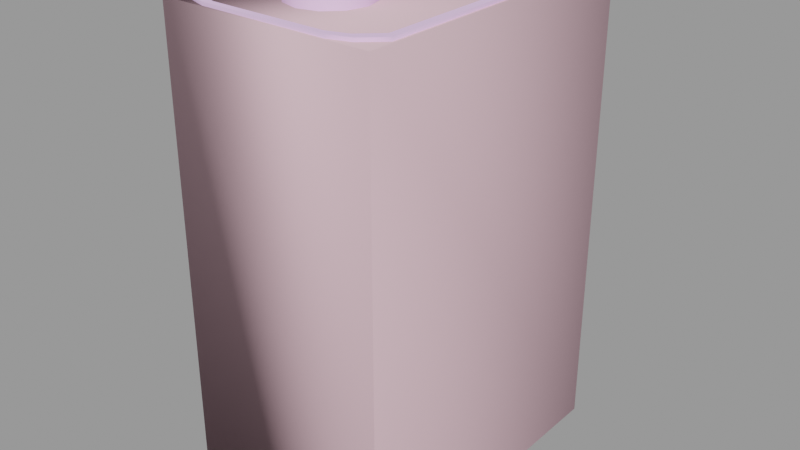 # Source: oilcan01b.blend  (saved by Blender 2.92.15; exported with 4.5.12 LTS)
import bpy
from mathutils import Matrix  # noqa: F401  (used for matrix-valued properties, if any)

bpy.ops.wm.read_factory_settings(use_empty=True)
scene = bpy.context.scene
scene.name = 'oilcan01b.qc'

# ---- collections
col_oilcan01b = bpy.data.collections.new('oilcan01b'); scene.collection.children.link(col_oilcan01b)

# ---- materials (node trees are filled in below, after node groups)
mat_shelf_props01 = bpy.data.materials.new('shelf_props01')
mat_shelf_props01.use_transparent_shadow = False
mat_shelf_props01.diffuse_color = (0.9085, 0.6161, 0.9882, 1.0)
mat_phy = bpy.data.materials.new('  phy')
mat_phy.use_transparent_shadow = False
mat_phy.diffuse_color = (0.7526, 0.4919, 0.5554, 1.0)

# ---- material node trees

# ---- meshes
me_oilcan01b = bpy.data.meshes.new('oilcan01b')
me_oilcan01b.from_pydata([(7.625, 10.18, 37.96), (6.113, 11.58, 37.27), (7.625, 10.18, 37.27), (6.113, 11.58, 37.96), (4.541, 12.09, 37.27), (4.541, 12.09, 37.96), (-4.541, 12.09, 37.27), (-4.541, 12.09, 37.96), (-6.113, 11.58, 37.27), (-6.113, 11.58, 37.96), (-7.625, 10.18, 37.27), (-7.625, 10.18, 37.96), (-7.625, -10.18, 37.27), (-7.625, -10.18, 37.96), (-6.113, -11.58, 37.27), (-6.113, -11.58, 37.96), (-4.541, -12.09, 37.27), (-4.541, -12.09, 37.96), (4.541, -12.09, 37.27), (4.541, -12.09, 37.96), (6.113, -11.58, 37.27), (6.113, -11.58, 37.96), (7.625, -10.18, 37.27), (7.625, -10.18, 37.96), (-6.66, -12.04, -1e-06), (5.01, -12.57, -1e-06), (-5.01, -12.57, -1e-06), (6.66, -12.04, -1e-06), (8.247, -10.59, 0.0), (8.247, 10.59, 0.0), (6.66, 12.04, 1e-06), (5.01, 12.57, 1e-06), (-5.01, 12.57, 1e-06), (-6.66, 12.04, 1e-06), (-8.247, 10.59, 0.0), (-8.247, -10.59, 0.0), (-0.3467, -6.264, 38.07), (-2.256, -6.264, 38.07), (-2.0, -7.219, 38.07), (-2.0, -5.309, 38.07), (-1.301, -4.611, 38.07), (-0.3467, -4.355, 38.07), (0.608, -4.611, 38.07), (1.307, -5.309, 38.07), (1.563, -6.264, 38.07), (1.307, -7.219, 38.07), (0.608, -7.918, 38.07), (-0.3467, -8.174, 38.07), (-1.301, -7.918, 38.07), (2.113, -6.264, 39.15), (1.784, -5.034, 39.15), (0.8832, -4.134, 39.15), (-0.3467, -3.804, 39.15), (-1.577, -4.134, 39.15), (-2.477, -5.034, 39.15), (-2.807, -6.264, 39.15), (-2.477, -7.494, 39.15), (-1.577, -8.394, 39.15), (-0.3467, -8.724, 39.15), (0.8832, -8.394, 39.15), (1.784, -7.494, 39.15), (-1.902, -8.958, 39.15), (-0.3467, -9.375, 39.15), (1.208, -8.958, 39.15), (2.347, -7.819, 39.15), (2.764, -6.264, 39.15), (2.347, -4.709, 39.15), (1.208, -3.571, 39.15), (-0.3467, -3.154, 39.15), (-1.902, -3.571, 39.15), (-3.04, -4.709, 39.15), (-3.457, -6.264, 39.15), (-3.04, -7.819, 39.15), (2.764, -6.264, 37.36), (2.347, -4.709, 37.36), (1.208, -3.571, 37.36), (-0.3467, -3.154, 37.36), (-1.902, -3.571, 37.36), (-3.04, -4.709, 37.36), (-3.457, -6.264, 37.36), (-3.04, -7.819, 37.36), (-1.902, -8.958, 37.36), (-0.3467, -9.375, 37.36), (1.208, -8.958, 37.36), (2.347, -7.819, 37.36), (8.247, 10.59, 37.96), (6.66, 12.04, 37.96), (5.01, 12.57, 37.96), (-5.01, 12.57, 37.96), (-6.66, 12.04, 37.96), (-8.247, 10.59, 37.96), (-8.247, -10.59, 37.96), (-6.66, -12.04, 37.96), (-5.01, -12.57, 37.96), (5.01, -12.57, 37.96), (6.66, -12.04, 37.96), (8.247, -10.59, 37.96)], [], [(0, 1, 2), (0, 3, 1), (3, 4, 1), (3, 5, 4), (5, 6, 4), (5, 7, 6), (7, 8, 6), (7, 9, 8), (9, 10, 8), (9, 11, 10), (11, 12, 10), (11, 13, 12), (13, 14, 12), (13, 15, 14), (15, 16, 14), (15, 17, 16), (17, 18, 16), (17, 19, 18), (19, 20, 18), (19, 21, 20), (21, 22, 20), (21, 23, 22), (23, 2, 22), (23, 0, 2), (24, 25, 26), (24, 27, 25), (24, 28, 27), (24, 29, 28), (24, 30, 29), (24, 31, 30), (24, 32, 31), (24, 33, 32), (24, 34, 33), (24, 35, 34), (36, 37, 38), (36, 39, 37), (36, 40, 39), (36, 41, 40), (36, 42, 41), (36, 43, 42), (36, 44, 43), (36, 45, 44), (36, 46, 45), (36, 47, 46), (36, 48, 47), (36, 38, 48), (49, 43, 44), (49, 50, 43), (50, 42, 43), (50, 51, 42), (51, 41, 42), (51, 52, 41), (52, 40, 41), (52, 53, 40), (53, 39, 40), (53, 54, 39), (54, 37, 39), (54, 55, 37), (55, 38, 37), (55, 56, 38), (56, 48, 38), (56, 57, 48), (57, 47, 48), (57, 58, 47), (58, 46, 47), (58, 59, 46), (59, 45, 46), (59, 60, 45), (60, 44, 45), (60, 49, 44), (61, 58, 57), (61, 62, 58), (62, 59, 58), (62, 63, 59), (63, 60, 59), (63, 64, 60), (64, 49, 60), (64, 65, 49), (65, 50, 49), (65, 66, 50), (66, 51, 50), (66, 67, 51), (67, 52, 51), (67, 68, 52), (68, 53, 52), (68, 69, 53), (69, 54, 53), (69, 70, 54), (70, 55, 54), (70, 71, 55), (71, 56, 55), (71, 72, 56), (72, 57, 56), (72, 61, 57), (73, 66, 65), (73, 74, 66), (74, 67, 66), (74, 75, 67), (75, 68, 67), (75, 76, 68), (76, 69, 68), (76, 77, 69), (77, 70, 69), (77, 78, 70), (78, 71, 70), (78, 79, 71), (79, 72, 71), (79, 80, 72), (80, 61, 72), (80, 81, 61), (81, 62, 61), (81, 82, 62), (82, 63, 62), (82, 83, 63), (83, 64, 63), (83, 84, 64), (84, 65, 64), (84, 73, 65), (85, 86, 3), (86, 5, 3), (86, 87, 5), (87, 7, 5), (87, 88, 7), (88, 9, 7), (88, 89, 9), (89, 11, 9), (89, 90, 11), (90, 13, 11), (90, 91, 13), (91, 15, 13), (91, 92, 15), (92, 17, 15), (92, 93, 17), (93, 19, 17), (93, 94, 19), (94, 21, 19), (94, 95, 21), (95, 23, 21), (95, 96, 23), (96, 0, 23), (96, 85, 0), (85, 3, 0), (28, 96, 95), (28, 95, 27), (27, 95, 94), (27, 94, 25), (26, 25, 94), (26, 94, 93), (92, 26, 93), (92, 24, 26), (91, 24, 92), (91, 35, 24), (34, 35, 91), (34, 91, 90), (34, 90, 89), (34, 89, 33), (33, 89, 88), (33, 88, 32), (32, 88, 87), (32, 87, 31), (86, 31, 87), (86, 30, 31), (85, 30, 86), (85, 29, 30), (29, 85, 96), (29, 96, 28), (12, 8, 10), (12, 6, 8), (12, 4, 6), (12, 1, 4), (12, 2, 1), (12, 22, 2), (12, 20, 22), (12, 18, 20), (12, 16, 18), (12, 14, 16)])
me_oilcan01b.polygons.foreach_set('use_smooth', [True] * 176)
_k = set([(0, 3), (0, 23), (1, 2), (1, 4), (2, 22), (3, 5), (4, 6), (5, 7), (6, 8), (7, 9), (8, 10), (9, 11), (10, 12), (11, 13), (12, 14), (13, 15), (14, 16), (15, 17), (16, 18), (17, 19), (18, 20), (19, 21), (20, 22), (21, 23), (24, 26), (24, 35), (25, 26), (25, 27), (27, 28), (28, 29), (29, 30), (30, 31), (31, 32), (32, 33), (33, 34), (34, 35), (37, 38), (37, 39), (38, 48), (39, 40), (40, 41), (41, 42), (42, 43), (43, 44), (44, 45), (45, 46), (46, 47), (47, 48), (49, 50), (49, 60), (50, 51), (51, 52), (52, 53), (53, 54), (54, 55), (55, 56), (56, 57), (57, 58), (58, 59), (59, 60), (61, 62), (61, 72), (62, 63), (63, 64), (64, 65), (65, 66), (66, 67), (67, 68), (68, 69), (69, 70), (70, 71), (71, 72), (85, 86), (85, 96), (86, 87), (87, 88), (88, 89), (89, 90), (90, 91), (91, 92), (92, 93), (93, 94), (94, 95), (95, 96)])
me_oilcan01b.attributes.new('sharp_edge', 'BOOLEAN', 'EDGE').data.foreach_set('value', [ (min(e.vertices), max(e.vertices)) in _k for e in me_oilcan01b.edges])
_uv = me_oilcan01b.uv_layers.new(name='UVMap')
_uv.uv.foreach_set('vector', [0.8734, 0.1347, 0.8701, 0.1363, 0.8734, 0.1363, 0.8734, 0.1347, 0.8701, 0.1347, 0.8701, 0.1363, 0.8701, 0.1347, 0.8677, 0.1363, 0.8701, 0.1363, 0.8701, 0.1347, 0.8677, 0.1347, 0.8677, 0.1363, 0.8677, 0.1347, 0.8335, 0.1363, 0.8677, 0.1363, 0.8677, 0.1347, 0.8335, 0.1347, 0.8335, 0.1363, 0.9946, 0.1347, 0.9922, 0.1363, 0.9946, 0.1363, 0.9946, 0.1347, 0.9922, 0.1347, 0.9922, 0.1363, 0.9922, 0.1347, 0.9889, 0.1363, 0.9922, 0.1363, 0.9922, 0.1347, 0.9889, 0.1347, 0.9889, 0.1363, 0.9889, 0.1347, 0.954, 0.1363, 0.9889, 0.1363, 0.9889, 0.1347, 0.954, 0.1347, 0.954, 0.1363, 0.954, 0.1347, 0.9507, 0.1363, 0.954, 0.1363, 0.954, 0.1347, 0.9507, 0.1347, 0.9507, 0.1363, 0.9507, 0.1347, 0.9482, 0.1363, 0.9507, 0.1363, 0.9507, 0.1347, 0.9482, 0.1347, 0.9482, 0.1363, 0.9482, 0.1347, 0.9141, 0.1363, 0.9482, 0.1363, 0.9482, 0.1347, 0.9141, 0.1347, 0.9141, 0.1363, 0.9141, 0.1347, 0.9116, 0.1363, 0.9141, 0.1363, 0.9141, 0.1347, 0.9116, 0.1347, 0.9116, 0.1363, 0.9116, 0.1347, 0.9083, 0.1363, 0.9116, 0.1363, 0.9116, 0.1347, 0.9083, 0.1347, 0.9083, 0.1363, 0.9083, 0.1347, 0.8734, 0.1363, 0.9083, 0.1363, 0.9083, 0.1347, 0.8734, 0.1347, 0.8734, 0.1363, 0.9899, 0.2356, 0.9164, 0.2335, 0.9843, 0.2337, 0.9899, 0.2356, 0.9107, 0.2353, 0.9164, 0.2335, 0.9899, 0.2356, 0.9053, 0.2402, 0.9107, 0.2353, 0.9899, 0.2356, 0.905, 0.3125, 0.9053, 0.2402, 0.9899, 0.2356, 0.9104, 0.3174, 0.905, 0.3125, 0.9899, 0.2356, 0.9161, 0.3193, 0.9104, 0.3174, 0.9899, 0.2356, 0.984, 0.3195, 0.9161, 0.3193, 0.9899, 0.2356, 0.9896, 0.3177, 0.984, 0.3195, 0.9899, 0.2356, 0.9951, 0.3128, 0.9896, 0.3177, 0.9899, 0.2356, 0.9953, 0.2405, 0.9951, 0.3128, 0.8649, 0.2664, 0.8564, 0.2667, 0.8574, 0.2624, 0.8649, 0.2664, 0.8577, 0.2709, 0.8564, 0.2667, 0.8649, 0.2664, 0.861, 0.2739, 0.8577, 0.2709, 0.8649, 0.2664, 0.8652, 0.2749, 0.861, 0.2739, 0.8649, 0.2664, 0.8694, 0.2736, 0.8652, 0.2749, 0.8649, 0.2664, 0.8724, 0.2704, 0.8694, 0.2736, 0.8649, 0.2664, 0.8734, 0.2661, 0.8724, 0.2704, 0.8649, 0.2664, 0.8722, 0.2619, 0.8734, 0.2661, 0.8649, 0.2664, 0.8689, 0.2589, 0.8722, 0.2619, 0.8649, 0.2664, 0.8646, 0.2579, 0.8689, 0.2589, 0.8649, 0.2664, 0.8604, 0.2592, 0.8646, 0.2579, 0.8649, 0.2664, 0.8574, 0.2624, 0.8604, 0.2592, 0.8869, 0.254, 0.8831, 0.25, 0.8831, 0.254, 0.8869, 0.254, 0.8869, 0.25, 0.8831, 0.25, 0.8869, 0.25, 0.8831, 0.246, 0.8831, 0.25, 0.8869, 0.25, 0.8869, 0.246, 0.8831, 0.246, 0.8869, 0.246, 0.8831, 0.2419, 0.8831, 0.246, 0.8869, 0.246, 0.8869, 0.2419, 0.8831, 0.2419, 0.8869, 0.2902, 0.8831, 0.2862, 0.8831, 0.2902, 0.8869, 0.2902, 0.8869, 0.2862, 0.8831, 0.2862, 0.8869, 0.2862, 0.8831, 0.2822, 0.8831, 0.2862, 0.8869, 0.2862, 0.8869, 0.2822, 0.8831, 0.2822, 0.8869, 0.2822, 0.8831, 0.2782, 0.8831, 0.2822, 0.8869, 0.2822, 0.8869, 0.2782, 0.8831, 0.2782, 0.8869, 0.2782, 0.8831, 0.2741, 0.8831, 0.2782, 0.8869, 0.2782, 0.8869, 0.2741, 0.8831, 0.2741, 0.8869, 0.2741, 0.8831, 0.2701, 0.8831, 0.2741, 0.8869, 0.2741, 0.8869, 0.2701, 0.8831, 0.2701, 0.8869, 0.2701, 0.8831, 0.2661, 0.8831, 0.2701, 0.8869, 0.2701, 0.8869, 0.2661, 0.8831, 0.2661, 0.8869, 0.2661, 0.8831, 0.2621, 0.8831, 0.2661, 0.8869, 0.2661, 0.8869, 0.2621, 0.8831, 0.2621, 0.8869, 0.2621, 0.8831, 0.258, 0.8831, 0.2621, 0.8869, 0.2621, 0.8869, 0.258, 0.8831, 0.258, 0.8869, 0.258, 0.8831, 0.254, 0.8831, 0.258, 0.8869, 0.258, 0.8869, 0.254, 0.8831, 0.254, 0.8576, 0.2547, 0.8646, 0.2555, 0.8591, 0.2571, 0.8576, 0.2547, 0.8645, 0.2526, 0.8646, 0.2555, 0.8645, 0.2526, 0.8701, 0.2568, 0.8646, 0.2555, 0.8645, 0.2526, 0.8714, 0.2542, 0.8701, 0.2568, 0.8714, 0.2542, 0.8742, 0.2606, 0.8701, 0.2568, 0.8714, 0.2542, 0.8767, 0.2591, 0.8742, 0.2606, 0.8767, 0.2591, 0.8759, 0.266, 0.8742, 0.2606, 0.8767, 0.2591, 0.8788, 0.2659, 0.8759, 0.266, 0.8788, 0.2659, 0.8746, 0.2716, 0.8759, 0.266, 0.8788, 0.2659, 0.8772, 0.2729, 0.8746, 0.2716, 0.8772, 0.2729, 0.8707, 0.2757, 0.8746, 0.2716, 0.8772, 0.2729, 0.8723, 0.2782, 0.8707, 0.2757, 0.8723, 0.2782, 0.8653, 0.2774, 0.8707, 0.2757, 0.8723, 0.2782, 0.8654, 0.2803, 0.8653, 0.2774, 0.8654, 0.2803, 0.8598, 0.2761, 0.8653, 0.2774, 0.8654, 0.2803, 0.8584, 0.2786, 0.8598, 0.2761, 0.8584, 0.2786, 0.8557, 0.2722, 0.8598, 0.2761, 0.8584, 0.2786, 0.8532, 0.2738, 0.8557, 0.2722, 0.8532, 0.2738, 0.854, 0.2668, 0.8557, 0.2722, 0.8532, 0.2738, 0.8511, 0.2669, 0.854, 0.2668, 0.8511, 0.2669, 0.8553, 0.2613, 0.854, 0.2668, 0.8511, 0.2669, 0.8527, 0.2599, 0.8553, 0.2613, 0.8527, 0.2599, 0.8591, 0.2571, 0.8553, 0.2613, 0.8527, 0.2599, 0.8576, 0.2547, 0.8591, 0.2571, 0.8886, 0.254, 0.8948, 0.25, 0.8948, 0.254, 0.8886, 0.254, 0.8886, 0.25, 0.8948, 0.25, 0.8886, 0.25, 0.8948, 0.246, 0.8948, 0.25, 0.8886, 0.25, 0.8886, 0.246, 0.8948, 0.246, 0.8886, 0.246, 0.8948, 0.2419, 0.8948, 0.246, 0.8886, 0.246, 0.8886, 0.2419, 0.8948, 0.2419, 0.8886, 0.2902, 0.8948, 0.2862, 0.8948, 0.2902, 0.8886, 0.2902, 0.8886, 0.2862, 0.8948, 0.2862, 0.8886, 0.2862, 0.8948, 0.2822, 0.8948, 0.2862, 0.8886, 0.2862, 0.8886, 0.2822, 0.8948, 0.2822, 0.8886, 0.2822, 0.8948, 0.2782, 0.8948, 0.2822, 0.8886, 0.2822, 0.8886, 0.2782, 0.8948, 0.2782, 0.8886, 0.2782, 0.8948, 0.2741, 0.8948, 0.2782, 0.8886, 0.2782, 0.8886, 0.2741, 0.8948, 0.2741, 0.8886, 0.2741, 0.8948, 0.2701, 0.8948, 0.2741, 0.8886, 0.2741, 0.8886, 0.2701, 0.8948, 0.2701, 0.8886, 0.2701, 0.8948, 0.2661, 0.8948, 0.2701, 0.8886, 0.2701, 0.8886, 0.2661, 0.8948, 0.2661, 0.8886, 0.2661, 0.8948, 0.2621, 0.8948, 0.2661, 0.8886, 0.2661, 0.8886, 0.2621, 0.8948, 0.2621, 0.8886, 0.2621, 0.8948, 0.258, 0.8948, 0.2621, 0.8886, 0.2621, 0.8886, 0.258, 0.8948, 0.258, 0.8886, 0.258, 0.8948, 0.254, 0.8948, 0.258, 0.8886, 0.258, 0.8886, 0.254, 0.8948, 0.254, 0.91, 0.2212, 0.905, 0.2261, 0.9033, 0.2245, 0.905, 0.2261, 0.8983, 0.2262, 0.9033, 0.2245, 0.905, 0.2261, 0.8998, 0.2278, 0.8983, 0.2262, 0.8998, 0.2278, 0.8383, 0.2263, 0.8983, 0.2262, 0.8998, 0.2278, 0.8369, 0.2279, 0.8383, 0.2263, 0.8369, 0.2279, 0.8334, 0.2246, 0.8383, 0.2263, 0.8369, 0.2279, 0.8317, 0.2262, 0.8334, 0.2246, 0.8317, 0.2262, 0.8286, 0.22, 0.8334, 0.2246, 0.8317, 0.2262, 0.8267, 0.2214, 0.8286, 0.22, 0.8267, 0.2214, 0.8288, 0.1525, 0.8286, 0.22, 0.8267, 0.2214, 0.8268, 0.1512, 0.8288, 0.1525, 0.8268, 0.1512, 0.8335, 0.1479, 0.8288, 0.1525, 0.8268, 0.1512, 0.8318, 0.1463, 0.8335, 0.1479, 0.8318, 0.1463, 0.8385, 0.1462, 0.8335, 0.1479, 0.8318, 0.1463, 0.837, 0.1446, 0.8385, 0.1462, 0.837, 0.1446, 0.8985, 0.1461, 0.8385, 0.1462, 0.837, 0.1446, 0.8999, 0.1445, 0.8985, 0.1461, 0.8999, 0.1445, 0.9034, 0.1478, 0.8985, 0.1461, 0.8999, 0.1445, 0.9051, 0.1462, 0.9034, 0.1478, 0.9051, 0.1462, 0.9082, 0.1524, 0.9034, 0.1478, 0.9051, 0.1462, 0.9101, 0.151, 0.9082, 0.1524, 0.9101, 0.151, 0.908, 0.2199, 0.9082, 0.1524, 0.9101, 0.151, 0.91, 0.2212, 0.908, 0.2199, 0.91, 0.2212, 0.9033, 0.2245, 0.908, 0.2199, 1.0, 0.0, 1.0, 0.1295, 0.9944, 0.1295, 1.0, 0.0, 0.9944, 0.1295, 0.9944, 0.0, 0.9944, 0.0, 0.9944, 0.1295, 0.9887, 0.1295, 0.9944, 0.0, 0.9887, 0.1295, 0.9887, 0.0, 0.9208, 0.0, 0.9887, 0.0, 0.9887, 0.1295, 0.9208, 0.0, 0.9887, 0.1295, 0.9208, 0.1295, 0.9153, 0.1295, 0.9208, 0.0, 0.9208, 0.1295, 0.9153, 0.1295, 0.9153, 0.0, 0.9208, 0.0, 0.91, 0.1295, 0.9153, 0.0, 0.9153, 0.1295, 0.91, 0.1295, 0.91, 0.0, 0.9153, 0.0, 0.8379, 0.0, 0.91, 0.0, 0.91, 0.1295, 0.8379, 0.0, 0.91, 0.1295, 0.8379, 0.1295, 0.8379, 0.0, 0.8379, 0.1295, 0.8323, 0.1295, 0.8379, 0.0, 0.8323, 0.1295, 0.8323, 0.0, 0.8323, 0.0, 0.8323, 0.1295, 0.8266, 0.1295, 0.8323, 0.0, 0.8266, 0.1295, 0.8266, 0.0, 0.8266, 0.0, 0.8266, 0.1295, 0.7587, 0.1295, 0.8266, 0.0, 0.7587, 0.1295, 0.7587, 0.0, 0.7531, 0.1295, 0.7587, 0.0, 0.7587, 0.1295, 0.7531, 0.1295, 0.7531, 0.0, 0.7587, 0.0, 0.7479, 0.1295, 0.7531, 0.0, 0.7531, 0.1295, 0.7479, 0.1295, 0.7479, 0.0, 0.7531, 0.0, 0.7479, 0.0, 0.7479, 0.1295, 0.6757, 0.1295, 0.7479, 0.0, 0.6757, 0.1295, 0.6757, 0.0, 0.9958, 0.2213, 0.9906, 0.1471, 0.9958, 0.1518, 0.9958, 0.2213, 0.9853, 0.1453, 0.9906, 0.1471, 0.9958, 0.2213, 0.9205, 0.1453, 0.9853, 0.1453, 0.9958, 0.2213, 0.9152, 0.147, 0.9205, 0.1453, 0.9958, 0.2213, 0.91, 0.1518, 0.9152, 0.147, 0.9958, 0.2213, 0.91, 0.2212, 0.91, 0.1518, 0.9958, 0.2213, 0.9152, 0.226, 0.91, 0.2212, 0.9958, 0.2213, 0.9205, 0.2278, 0.9152, 0.226, 0.9958, 0.2213, 0.9852, 0.2278, 0.9205, 0.2278, 0.9958, 0.2213, 0.9906, 0.2261, 0.9852, 0.2278])
me_oilcan01b.materials.append(mat_shelf_props01)
me_oilcan01b.use_remesh_fix_poles = True
me_oilcan01b.use_remesh_preserve_attributes = False
me_oilcan01b.use_mirror_vertex_groups = False
me_oilcan01b.update()
me_oilcan01b.normals_split_custom_set([tuple(v) for v in zip(*[iter([-0.9162, -0.4007, 0.0, -0.5056, -0.8628, 0.0, -0.9162, -0.4007, 0.0, -0.9162, -0.4007, 0.0, -0.5056, -0.8628, 0.0, -0.5056, -0.8628, 0.0, -0.5056, -0.8628, 0.0, -0.1564, -0.9877, 0.0, -0.5056, -0.8628, 0.0, -0.5056, -0.8628, 0.0, -0.1564, -0.9877, 0.0, -0.1564, -0.9877, 0.0, -0.1564, -0.9877, 0.0, 0.1564, -0.9877, 0.0, -0.1564, -0.9877, 0.0, -0.1564, -0.9877, 0.0, 0.1564, -0.9877, 0.0, 0.1564, -0.9877, 0.0, 0.1564, -0.9877, 0.0, 0.5056, -0.8628, 0.0, 0.1564, -0.9877, 0.0, 0.1564, -0.9877, 0.0, 0.5056, -0.8628, 0.0, 0.5056, -0.8628, 0.0, 0.5056, -0.8628, 0.0, 0.9162, -0.4007, 0.0, 0.5056, -0.8628, 0.0, 0.5056, -0.8628, 0.0, 0.9162, -0.4007, 0.0, 0.9162, -0.4007, 0.0, 0.9162, -0.4007, 0.0, 0.9162, 0.4007, 0.0, 0.9162, -0.4007, 0.0, 0.9162, -0.4007, 0.0, 0.9162, 0.4007, 0.0, 0.9162, 0.4007, 0.0, 0.9162, 0.4007, 0.0, 0.5056, 0.8628, 0.0, 0.9162, 0.4007, 0.0, 0.9162, 0.4007, 0.0, 0.5056, 0.8628, 0.0, 0.5056, 0.8628, 0.0, 0.5056, 0.8628, 0.0, 0.1564, 0.9877, 0.0, 0.5056, 0.8628, 0.0, 0.5056, 0.8628, 0.0, 0.1564, 0.9877, 0.0, 0.1564, 0.9877, 0.0, 0.1564, 0.9877, 0.0, -0.1564, 0.9877, 0.0, 0.1564, 0.9877, 0.0, 0.1564, 0.9877, 0.0, -0.1564, 0.9877, 0.0, -0.1564, 0.9877, 0.0, -0.1564, 0.9877, 0.0, -0.5056, 0.8628, 0.0, -0.1564, 0.9877, 0.0, -0.1564, 0.9877, 0.0, -0.5056, 0.8628, 0.0, -0.5056, 0.8628, 0.0, -0.5056, 0.8628, 0.0, -0.9162, 0.4007, 0.0, -0.5056, 0.8628, 0.0, -0.5056, 0.8628, 0.0, -0.9162, 0.4007, 0.0, -0.9162, 0.4007, 0.0, -0.9162, 0.4007, 0.0, -0.9162, -0.4007, 0.0, -0.9162, 0.4007, 0.0, -0.9162, 0.4007, 0.0, -0.9162, -0.4007, 0.0, -0.9162, -0.4007, 0.0, -1.507e-07, 4.99e-08, -1.0, -3.909e-17, 0.0, -1.0, -2.435e-15, 0.0, -1.0, -1.507e-07, 4.99e-08, -1.0, 3.014e-13, 6.088e-07, -1.0, -3.909e-17, 0.0, -1.0, -1.507e-07, 4.99e-08, -1.0, 4.839e-08, 1.917e-07, -1.0, 3.014e-13, 6.088e-07, -1.0, -1.507e-07, 4.99e-08, -1.0, -2.582e-07, 2.143e-07, -1.0, 4.839e-08, 1.917e-07, -1.0, -1.507e-07, 4.99e-08, -1.0, -1.695e-07, 1.768e-07, -1.0, -2.582e-07, 2.143e-07, -1.0, -1.507e-07, 4.99e-08, -1.0, 1.365e-08, 7.478e-08, -1.0, -1.695e-07, 1.768e-07, -1.0, -1.507e-07, 4.99e-08, -1.0, -1.126e-08, 8.2e-08, -1.0, 1.365e-08, 7.478e-08, -1.0, -1.507e-07, 4.99e-08, -1.0, 1.509e-07, 8.304e-08, -1.0, -1.126e-08, 8.2e-08, -1.0, -1.507e-07, 4.99e-08, -1.0, 5.182e-07, 8.053e-08, -1.0, 1.509e-07, 8.304e-08, -1.0, -1.507e-07, 4.99e-08, -1.0, -6.302e-07, 1.624e-13, -1.0, 5.182e-07, 8.053e-08, -1.0, -8.685e-13, 0.0, 1.0, 2.093e-06, 0.0, 1.0, -1.046e-06, 0.0, 1.0, -8.685e-13, 0.0, 1.0, 1.046e-06, 0.0, 1.0, 2.093e-06, 0.0, 1.0, -8.685e-13, 0.0, 1.0, 4.343e-13, 0.0, 1.0, 1.046e-06, 0.0, 1.0, -8.685e-13, 0.0, 1.0, 1.046e-06, 0.0, 1.0, 4.343e-13, 0.0, 1.0, -8.685e-13, 0.0, 1.0, -1.046e-06, 0.0, 1.0, 1.046e-06, 0.0, 1.0, -8.685e-13, 0.0, 1.0, -1.046e-06, 0.0, 1.0, -1.046e-06, 0.0, 1.0, -8.685e-13, 0.0, 1.0, 0.0, 0.0, 1.0, -1.046e-06, 0.0, 1.0, -8.685e-13, 0.0, 1.0, -1.046e-06, 0.0, 1.0, 0.0, 0.0, 1.0, -8.685e-13, 0.0, 1.0, 1.046e-06, 0.0, 1.0, -1.046e-06, 0.0, 1.0, -8.685e-13, 0.0, 1.0, 1.046e-06, 0.0, 1.0, 1.046e-06, 0.0, 1.0, -8.685e-13, 0.0, 1.0, -2.093e-06, 0.0, 1.0, 1.046e-06, 0.0, 1.0, -8.685e-13, 0.0, 1.0, -1.046e-06, 0.0, 1.0, -2.093e-06, 0.0, 1.0, -0.8902, -1.898e-06, 0.4555, -0.771, -0.4451, 0.4555, -0.8902, 8.689e-06, 0.4555, -0.8902, -1.898e-06, 0.4555, -0.771, -0.4451, 0.4555, -0.771, -0.4451, 0.4555, -0.771, -0.4451, 0.4555, -0.4451, -0.771, 0.4555, -0.771, -0.4451, 0.4555, -0.771, -0.4451, 0.4555, -0.4451, -0.771, 0.4555, -0.4451, -0.771, 0.4555, -0.4451, -0.771, 0.4555, -8.988e-06, -0.8902, 0.4555, -0.4451, -0.771, 0.4555, -0.4451, -0.771, 0.4555, 2.657e-06, -0.8902, 0.4555, -8.988e-06, -0.8902, 0.4555, 2.657e-06, -0.8902, 0.4555, 0.4451, -0.771, 0.4555, -8.988e-06, -0.8902, 0.4555, 2.657e-06, -0.8902, 0.4555, 0.4451, -0.771, 0.4555, 0.4451, -0.771, 0.4555, 0.4451, -0.771, 0.4555, 0.771, -0.4451, 0.4555, 0.4451, -0.771, 0.4555, 0.4451, -0.771, 0.4555, 0.771, -0.4451, 0.4555, 0.771, -0.4451, 0.4555, 0.771, -0.4451, 0.4555, 0.8902, -9.079e-06, 0.4555, 0.771, -0.4451, 0.4555, 0.771, -0.4451, 0.4555, 0.8902, 2.837e-06, 0.4555, 0.8902, -9.079e-06, 0.4555, 0.8902, 2.837e-06, 0.4555, 0.771, 0.4451, 0.4555, 0.8902, -9.079e-06, 0.4555, 0.8902, 2.837e-06, 0.4555, 0.771, 0.4451, 0.4555, 0.771, 0.4451, 0.4555, 0.771, 0.4451, 0.4555, 0.4451, 0.771, 0.4555, 0.771, 0.4451, 0.4555, 0.771, 0.4451, 0.4555, 0.4451, 0.771, 0.4555, 0.4451, 0.771, 0.4555, 0.4451, 0.771, 0.4555, 8.562e-06, 0.8902, 0.4555, 0.4451, 0.771, 0.4555, 0.4451, 0.771, 0.4555, -2.752e-06, 0.8902, 0.4555, 8.562e-06, 0.8902, 0.4555, -2.752e-06, 0.8902, 0.4555, -0.4451, 0.771, 0.4555, 8.562e-06, 0.8902, 0.4555, -2.752e-06, 0.8902, 0.4555, -0.4451, 0.771, 0.4555, -0.4451, 0.771, 0.4555, -0.4451, 0.771, 0.4555, -0.771, 0.4451, 0.4555, -0.4451, 0.771, 0.4555, -0.4451, 0.771, 0.4555, -0.771, 0.4451, 0.4555, -0.771, 0.4451, 0.4555, -0.771, 0.4451, 0.4555, -0.8902, 8.689e-06, 0.4555, -0.771, 0.4451, 0.4555, -0.771, 0.4451, 0.4555, -0.8902, -1.898e-06, 0.4555, -0.8902, 8.689e-06, 0.4555, -2.258e-07, 0.0, 1.0, 1.195e-06, 0.0, 1.0, -1.192e-06, 0.0, 1.0, -2.258e-07, 0.0, 1.0, 1.885e-06, 0.0, 1.0, 1.195e-06, 0.0, 1.0, 1.885e-06, 0.0, 1.0, -4.768e-06, 0.0, 1.0, 1.195e-06, 0.0, 1.0, 1.885e-06, 0.0, 1.0, -2.383e-06, 0.0, 1.0, -4.768e-06, 0.0, 1.0, -2.383e-06, 0.0, 1.0, -3.644e-06, 0.0, 1.0, -4.768e-06, 0.0, 1.0, -2.383e-06, 0.0, 1.0, -4.43e-07, 0.0, 1.0, -3.644e-06, 0.0, 1.0, -4.43e-07, 0.0, 1.0, -1.069e-06, 0.0, 1.0, -3.644e-06, 0.0, 1.0, -4.43e-07, 0.0, 1.0, -2.96e-07, 0.0, 1.0, -1.069e-06, 0.0, 1.0, -2.96e-07, 0.0, 1.0, -7.313e-07, 0.0, 1.0, -1.069e-06, 0.0, 1.0, -2.96e-07, 0.0, 1.0, -9.427e-07, 0.0, 1.0, -7.313e-07, 0.0, 1.0, -9.427e-07, 0.0, 1.0, 1.192e-06, 0.0, 1.0, -7.313e-07, 0.0, 1.0, -9.427e-07, 0.0, 1.0, 8.178e-07, 0.0, 1.0, 1.192e-06, 0.0, 1.0, 8.178e-07, 0.0, 1.0, 3.843e-06, 0.0, 1.0, 1.192e-06, 0.0, 1.0, 8.178e-07, 0.0, 1.0, 2.453e-06, 0.0, 1.0, 3.843e-06, 0.0, 1.0, 2.453e-06, 0.0, 1.0, 8.02e-07, 0.0, 1.0, 3.843e-06, 0.0, 1.0, 2.453e-06, 0.0, 1.0, 5.92e-07, 0.0, 1.0, 8.02e-07, 0.0, 1.0, 5.92e-07, 0.0, 1.0, 1.463e-06, 0.0, 1.0, 8.02e-07, 0.0, 1.0, 5.92e-07, 0.0, 1.0, 1.885e-06, 0.0, 1.0, 1.463e-06, 0.0, 1.0, 1.885e-06, 0.0, 1.0, 0.0, 0.0, 1.0, 1.463e-06, 0.0, 1.0, 1.885e-06, 0.0, 1.0, 2.96e-07, 0.0, 1.0, 0.0, 0.0, 1.0, 2.96e-07, 0.0, 1.0, 7.313e-07, 0.0, 1.0, 0.0, 0.0, 1.0, 2.96e-07, 0.0, 1.0, 9.427e-07, 0.0, 1.0, 7.313e-07, 0.0, 1.0, 9.427e-07, 0.0, 1.0, -1.192e-06, 0.0, 1.0, 7.313e-07, 0.0, 1.0, 9.427e-07, 0.0, 1.0, -2.258e-07, 0.0, 1.0, -1.192e-06, 0.0, 1.0, 1.0, 7.11e-06, 9.145e-08, 0.866, 0.5, 2.514e-07, 1.0, -7.385e-06, -9.145e-08, 1.0, 7.11e-06, 9.145e-08, 0.866, 0.5, 2.514e-07, 0.866, 0.5, 2.514e-07, 0.866, 0.5, 2.514e-07, 0.5, 0.866, 9.145e-08, 0.866, 0.5, 2.514e-07, 0.866, 0.5, 2.514e-07, 0.5, 0.866, 0.0, 0.5, 0.866, 9.145e-08, 0.5, 0.866, 0.0, 7.483e-06, 1.0, 0.0, 0.5, 0.866, 9.145e-08, 0.5, 0.866, 0.0, -6.59e-06, 1.0, 0.0, 7.483e-06, 1.0, 0.0, -6.59e-06, 1.0, 0.0, -0.5, 0.866, 0.0, 7.483e-06, 1.0, 0.0, -6.59e-06, 1.0, 0.0, -0.5, 0.866, 0.0, -0.5, 0.866, 0.0, -0.5, 0.866, 0.0, -0.866, 0.5, 0.0, -0.5, 0.866, 0.0, -0.5, 0.866, 0.0, -0.866, 0.5, 0.0, -0.866, 0.5, 0.0, -0.866, 0.5, 0.0, -1.0, 6.904e-06, 0.0, -0.866, 0.5, 0.0, -0.866, 0.5, 0.0, -1.0, -7.444e-06, 0.0, -1.0, 6.904e-06, 0.0, -1.0, -7.444e-06, 0.0, -0.866, -0.5, 0.0, -1.0, 6.904e-06, 0.0, -1.0, -7.444e-06, 0.0, -0.866, -0.5, 0.0, -0.866, -0.5, 0.0, -0.866, -0.5, 0.0, -0.5, -0.866, 0.0, -0.866, -0.5, 0.0, -0.866, -0.5, 0.0, -0.5, -0.866, 0.0, -0.5, -0.866, 0.0, -0.5, -0.866, 0.0, -8.014e-06, -1.0, 0.0, -0.5, -0.866, 0.0, -0.5, -0.866, 0.0, 6.423e-06, -1.0, 0.0, -8.014e-06, -1.0, 0.0, 6.423e-06, -1.0, 0.0, 0.5, -0.866, 0.0, -8.014e-06, -1.0, 0.0, 6.423e-06, -1.0, 0.0, 0.5, -0.866, -1.829e-07, 0.5, -0.866, 0.0, 0.5, -0.866, -1.829e-07, 0.866, -0.5, -3.314e-07, 0.5, -0.866, 0.0, 0.5, -0.866, -1.829e-07, 0.866, -0.5, -4.228e-07, 0.866, -0.5, -3.314e-07, 0.866, -0.5, -4.228e-07, 1.0, -7.385e-06, -9.145e-08, 0.866, -0.5, -3.314e-07, 0.866, -0.5, -4.228e-07, 1.0, 7.11e-06, 9.145e-08, 1.0, -7.385e-06, -9.145e-08, -4.051e-06, 0.0, 1.0, 0.0, 0.0, 1.0, -4.479e-07, 0.0, 1.0, 0.0, 0.0, 1.0, -5.537e-08, 0.0, 1.0, -4.479e-07, 0.0, 1.0, 0.0, 0.0, 1.0, -2.169e-08, 0.0, 1.0, -5.537e-08, 0.0, 1.0, -2.169e-08, 0.0, 1.0, 1.229e-06, 0.0, 1.0, -5.537e-08, 0.0, 1.0, -2.169e-08, 0.0, 1.0, 1.621e-06, 0.0, 1.0, 1.229e-06, 0.0, 1.0, 1.621e-06, 0.0, 1.0, -1.273e-06, 0.0, 1.0, 1.229e-06, 0.0, 1.0, 1.621e-06, 0.0, 1.0, -8.749e-07, 0.0, 1.0, -1.273e-06, 0.0, 1.0, -8.749e-07, 0.0, 1.0, -3.866e-06, 0.0, 1.0, -1.273e-06, 0.0, 1.0, -8.749e-07, 0.0, 1.0, -1.839e-06, 0.0, 1.0, -3.866e-06, 0.0, 1.0, -1.839e-06, 0.0, 1.0, 4.522e-06, 0.0, 1.0, -3.866e-06, 0.0, 1.0, -1.839e-06, 0.0, 1.0, 4.051e-06, 0.0, 1.0, 4.522e-06, 0.0, 1.0, 4.051e-06, 0.0, 1.0, 4.479e-07, 0.0, 1.0, 4.522e-06, 0.0, 1.0, 4.051e-06, 0.0, 1.0, 0.0, 0.0, 1.0, 4.479e-07, 0.0, 1.0, 0.0, 0.0, 1.0, 5.537e-08, 0.0, 1.0, 4.479e-07, 0.0, 1.0, 0.0, 0.0, 1.0, 2.169e-08, 0.0, 1.0, 5.537e-08, 0.0, 1.0, 2.169e-08, 0.0, 1.0, -1.229e-06, 0.0, 1.0, 5.537e-08, 0.0, 1.0, 2.169e-08, 0.0, 1.0, -1.621e-06, 0.0, 1.0, -1.229e-06, 0.0, 1.0, -1.621e-06, 0.0, 1.0, 1.273e-06, 0.0, 1.0, -1.229e-06, 0.0, 1.0, -1.621e-06, 0.0, 1.0, 1.193e-06, 0.0, 1.0, 1.273e-06, 0.0, 1.0, 1.193e-06, 0.0, 1.0, -4.549e-07, 0.0, 1.0, 1.273e-06, 0.0, 1.0, 1.193e-06, 0.0, 1.0, -7.573e-07, 0.0, 1.0, -4.549e-07, 0.0, 1.0, -7.573e-07, 0.0, 1.0, -4.595e-06, 0.0, 1.0, -4.549e-07, 0.0, 1.0, -7.573e-07, 0.0, 1.0, -4.051e-06, 0.0, 1.0, -4.595e-06, 0.0, 1.0, -4.051e-06, 0.0, 1.0, -4.479e-07, 0.0, 1.0, -4.595e-06, 0.0, 1.0, 0.9153, -0.4028, -9.193e-10, 0.9153, -0.4028, -2.551e-08, 0.5025, -0.8646, -5.272e-08, 0.9153, -0.4028, -9.193e-10, 0.5025, -0.8646, -5.272e-08, 0.5025, -0.8646, -8.616e-10, 0.5025, -0.8646, -8.616e-10, 0.5025, -0.8646, -5.272e-08, 0.1551, -0.9879, -7.94e-08, 0.5025, -0.8646, -8.616e-10, 0.1551, -0.9879, -7.94e-08, 0.1551, -0.9879, 0.0, -0.1551, -0.9879, -3.936e-08, 0.1551, -0.9879, 0.0, 0.1551, -0.9879, -7.94e-08, -0.1551, -0.9879, -3.936e-08, 0.1551, -0.9879, -7.94e-08, -0.1551, -0.9879, -9.025e-08, -0.5025, -0.8646, -5.358e-08, -0.1551, -0.9879, -3.936e-08, -0.1551, -0.9879, -9.025e-08, -0.5025, -0.8646, -5.358e-08, -0.5025, -0.8646, -3.054e-08, -0.1551, -0.9879, -3.936e-08, -0.9153, -0.4028, -2.459e-08, -0.5025, -0.8646, -3.054e-08, -0.5025, -0.8646, -5.358e-08, -0.9153, -0.4028, -2.459e-08, -0.9153, -0.4028, 6.18e-15, -0.5025, -0.8646, -3.054e-08, -0.9153, 0.4028, 2.459e-08, -0.9153, -0.4028, 6.18e-15, -0.9153, -0.4028, -2.459e-08, -0.9153, 0.4028, 2.459e-08, -0.9153, -0.4028, -2.459e-08, -0.9153, 0.4028, 3.09e-15, -0.9153, 0.4028, 2.459e-08, -0.9153, 0.4028, 3.09e-15, -0.5025, 0.8646, 8.613e-10, -0.9153, 0.4028, 2.459e-08, -0.5025, 0.8646, 8.613e-10, -0.5025, 0.8646, 8.154e-08, -0.5025, 0.8646, 8.154e-08, -0.5025, 0.8646, 8.613e-10, -0.1551, 0.9879, 1.704e-09, -0.5025, 0.8646, 8.154e-08, -0.1551, 0.9879, 1.704e-09, -0.1551, 0.9879, 9.264e-08, -0.1551, 0.9879, 9.264e-08, -0.1551, 0.9879, 1.704e-09, 0.1551, 0.9879, 3.602e-08, -0.1551, 0.9879, 9.264e-08, 0.1551, 0.9879, 3.602e-08, 0.1551, 0.9879, 6.995e-08, 0.5025, 0.8646, 5.358e-08, 0.1551, 0.9879, 6.995e-08, 0.1551, 0.9879, 3.602e-08, 0.5025, 0.8646, 5.358e-08, 0.5025, 0.8646, 5.358e-08, 0.1551, 0.9879, 6.995e-08, 0.9153, 0.4028, 2.551e-08, 0.5025, 0.8646, 5.358e-08, 0.5025, 0.8646, 5.358e-08, 0.9153, 0.4028, 2.551e-08, 0.9153, 0.4028, 2.551e-08, 0.5025, 0.8646, 5.358e-08, 0.9153, 0.4028, 2.551e-08, 0.9153, 0.4028, 2.551e-08, 0.9153, -0.4028, -2.551e-08, 0.9153, 0.4028, 2.551e-08, 0.9153, -0.4028, -2.551e-08, 0.9153, -0.4028, -9.193e-10, 1.206e-07, 0.0, 1.0, 6.188e-07, 0.0, 1.0, 7.434e-07, 0.0, 1.0, 1.206e-07, 0.0, 1.0, -1.065e-07, 0.0, 1.0, 6.188e-07, 0.0, 1.0, 1.206e-07, 0.0, 1.0, 3.093e-07, 0.0, 1.0, -1.065e-07, 0.0, 1.0, 1.206e-07, 0.0, 1.0, 1.381e-06, 0.0, 1.0, 3.093e-07, 0.0, 1.0, 1.206e-07, 0.0, 1.0, 1.266e-06, 0.0, 1.0, 1.381e-06, 0.0, 1.0, 1.206e-07, 0.0, 1.0, -2.665e-07, 0.0, 1.0, 1.266e-06, 0.0, 1.0, 1.206e-07, 0.0, 1.0, -1.905e-07, 0.0, 1.0, -2.665e-07, 0.0, 1.0, 1.206e-07, 0.0, 1.0, -1.16e-06, 0.0, 1.0, -1.905e-07, 0.0, 1.0, 1.206e-07, 0.0, 1.0, 4.619e-07, 0.0, 1.0, -1.16e-06, 0.0, 1.0, 1.206e-07, 0.0, 1.0, 2.677e-06, 0.0, 1.0, 4.619e-07, 0.0, 1.0])] * 3)])
me_oilcan01b_physics = bpy.data.meshes.new('oilcan01b_physics')
me_oilcan01b_physics.from_pydata([(-8.592, -12.67, -1e-06), (-8.592, -12.67, 37.7), (-8.592, 12.79, 1e-06), (-8.592, 12.79, 37.7), (8.387, -12.67, -1e-06), (8.387, -12.67, 37.7), (8.387, 12.79, 37.7), (8.387, 12.79, 1e-06)], [], [(0, 1, 2), (2, 1, 3), (4, 1, 0), (4, 5, 1), (5, 6, 1), (6, 3, 1), (3, 6, 2), (2, 6, 7), (2, 7, 0), (0, 7, 4), (5, 7, 6), (4, 7, 5)])
me_oilcan01b_physics.polygons.foreach_set('use_smooth', [True] * 12)
_uv = me_oilcan01b_physics.uv_layers.new(name='UVMap')
_uv.uv.foreach_set('vector', [0.0, 0.0, 0.0, 0.0, 0.0, 0.0, 0.0, 0.0, 0.0, 0.0, 0.0, 0.0, 0.0, 0.0, 0.0, 0.0, 0.0, 0.0, 0.0, 0.0, 0.0, 0.0, 0.0, 0.0, 0.0, 0.0, 0.0, 0.0, 0.0, 0.0, 0.0, 0.0, 0.0, 0.0, 0.0, 0.0, 0.0, 0.0, 0.0, 0.0, 0.0, 0.0, 0.0, 0.0, 0.0, 0.0, 0.0, 0.0, 0.0, 0.0, 0.0, 0.0, 0.0, 0.0, 0.0, 0.0, 0.0, 0.0, 0.0, 0.0, 0.0, 0.0, 0.0, 0.0, 0.0, 0.0, 0.0, 0.0, 0.0, 0.0, 0.0, 0.0])
me_oilcan01b_physics.materials.append(mat_phy)
me_oilcan01b_physics.use_remesh_fix_poles = True
me_oilcan01b_physics.use_remesh_preserve_attributes = False
me_oilcan01b_physics.use_mirror_vertex_groups = False
me_oilcan01b_physics.update()
me_oilcan01b_physics.normals_split_custom_set([tuple(v) for v in zip(*[iter([0.444, 0.5997, -0.6658, 0.5194, -0.3509, -0.7791, -0.5453, 0.1841, -0.8178, -0.5453, 0.1841, -0.8178, 0.5194, -0.3509, -0.7791, -0.5195, -0.3509, -0.7791, 0.7724, 0.2609, 0.5791, 0.5194, -0.3509, -0.7791, 0.444, 0.5997, -0.6658, 0.7724, 0.2609, 0.5791, 0.3093, -0.209, 0.9277, 0.5194, -0.3509, -0.7791, 0.3093, -0.209, 0.9277, -0.7038, -0.4754, 0.5278, 0.5194, -0.3509, -0.7791, -0.7038, -0.4754, 0.5278, -0.5195, -0.3509, -0.7791, 0.5194, -0.3509, -0.7791, -0.5195, -0.3509, -0.7791, -0.7038, -0.4754, 0.5278, -0.5453, 0.1841, -0.8178, -0.5453, 0.1841, -0.8178, -0.7038, -0.4754, 0.5278, -0.2908, 0.3929, 0.8724, -0.5453, 0.1841, -0.8178, -0.2908, 0.3929, 0.8724, 0.444, 0.5997, -0.6658, 0.444, 0.5997, -0.6658, -0.2908, 0.3929, 0.8724, 0.7724, 0.2609, 0.5791, 0.3093, -0.209, 0.9277, -0.2908, 0.3929, 0.8724, -0.7038, -0.4754, 0.5278, 0.7724, 0.2609, 0.5791, -0.2908, 0.3929, 0.8724, 0.3093, -0.209, 0.9277])] * 3)])
arm_oilcan01b_qc_skeleton = bpy.data.armatures.new('oilcan01b.qc_skeleton')  # bones are not reproduced

# ---- objects
ob_oilcan01b_qc_skeleton = bpy.data.objects.new('oilcan01b.qc_skeleton', arm_oilcan01b_qc_skeleton)
ob_oilcan01b = bpy.data.objects.new('oilcan01b', me_oilcan01b)
ob_oilcan01b_physics = bpy.data.objects.new('oilcan01b_physics', me_oilcan01b_physics)

# ---- transforms, parenting, visibility, modifiers, constraints
ob_oilcan01b_qc_skeleton.location = (0.0, 0.0, 0.0)
ob_oilcan01b_qc_skeleton.show_in_front = True
ob_oilcan01b_qc_skeleton.lineart.crease_threshold = 0.0
ob_oilcan01b.parent = ob_oilcan01b_qc_skeleton
ob_oilcan01b.location = (0.0, 0.0, 0.0)
ob_oilcan01b.lineart.crease_threshold = 0.0
_vg = ob_oilcan01b.vertex_groups.new(name='static_prop')
_vg.add([0, 1, 2, 3, 4, 5, 6, 7, 8, 9, 10, 11, 12, 13, 14, 15, 16, 17, 18, 19, 20, 21, 22, 23, 24, 25, 26, 27, 28, 29, 30, 31, 32, 33, 34, 35, 36, 37, 38, 39, 40, 41, 42, 43, 44, 45, 46, 47, 48, 49, 50, 51, 52, 53, 54, 55, 56, 57, 58, 59, 60, 61, 62, 63, 64, 65, 66, 67, 68, 69, 70, 71, 72, 73, 74, 75, 76, 77, 78, 79, 80, 81, 82, 83, 84, 85, 86, 87, 88, 89, 90, 91, 92, 93, 94, 95, 96], 1.0, 'REPLACE')
_m = ob_oilcan01b.modifiers.new('Armature', 'ARMATURE')
_m.object = ob_oilcan01b_qc_skeleton
ob_oilcan01b_physics.parent = ob_oilcan01b_qc_skeleton
ob_oilcan01b_physics.location = (0.0, 0.0, 0.0)
ob_oilcan01b_physics.display_type = 'SOLID'
ob_oilcan01b_physics.show_wire = True
ob_oilcan01b_physics.lineart.crease_threshold = 0.0
_vg = ob_oilcan01b_physics.vertex_groups.new(name='static_prop')
_vg.add([0, 1, 2, 3, 4, 5, 6, 7], 1.0, 'REPLACE')
_m = ob_oilcan01b_physics.modifiers.new('Armature', 'ARMATURE')
_m.object = ob_oilcan01b_qc_skeleton

# ---- collection membership
scene.collection.objects.link(ob_oilcan01b_qc_skeleton)
scene.collection.objects.link(ob_oilcan01b)
scene.collection.objects.link(ob_oilcan01b_physics)
col_oilcan01b.objects.link(ob_oilcan01b_qc_skeleton)
col_oilcan01b.objects.link(ob_oilcan01b)
col_oilcan01b.objects.link(ob_oilcan01b_physics)

# ---- scene / render settings (as saved in the file)
scene.frame_start = 1; scene.frame_end = 250; scene.frame_set(0)
scene.render.engine = 'BLENDER_EEVEE_NEXT'
scene.cycles.use_denoising = False
scene.cycles.samples = 128
scene.cycles.sampling_pattern = 'TABULATED_SOBOL'
scene.cycles.use_adaptive_sampling = False
scene.cycles.use_light_tree = False
scene.view_settings.view_transform = 'Filmic'
bpy.context.view_layer.update()

# ---- added for rendering (the .blend has no active camera and no usable light): camera, sun + grey world if the file has none
cam_auto = bpy.data.cameras.new('AutoCamera')
cam_auto.lens = 50.0
cam_auto.sensor_width = 36.0
cam_auto.clip_end = 1000.0
ob_auto_camera = bpy.data.objects.new('AutoCamera', cam_auto)
scene.collection.objects.link(ob_auto_camera)
ob_auto_camera.location = (45.8707, -55.1055, 56.3513)
ob_auto_camera.rotation_euler = (1.09748, -7.21219e-08, 0.694738)
scene.camera = ob_auto_camera
light_auto_sun = bpy.data.lights.new('AutoSun', 'SUN')
light_auto_sun.energy = 3.0
light_auto_sun.angle = 0.0523599
ob_auto_sun = bpy.data.objects.new('AutoSun', light_auto_sun)
scene.collection.objects.link(ob_auto_sun)
ob_auto_sun.rotation_euler = (0.872665, 0.174533, 0.523599)
if scene.world is None:
    world_auto = bpy.data.worlds.new('AutoWorld')
    world_auto.color = (0.3, 0.3, 0.3)
    scene.world = world_auto
bpy.context.view_layer.update()
